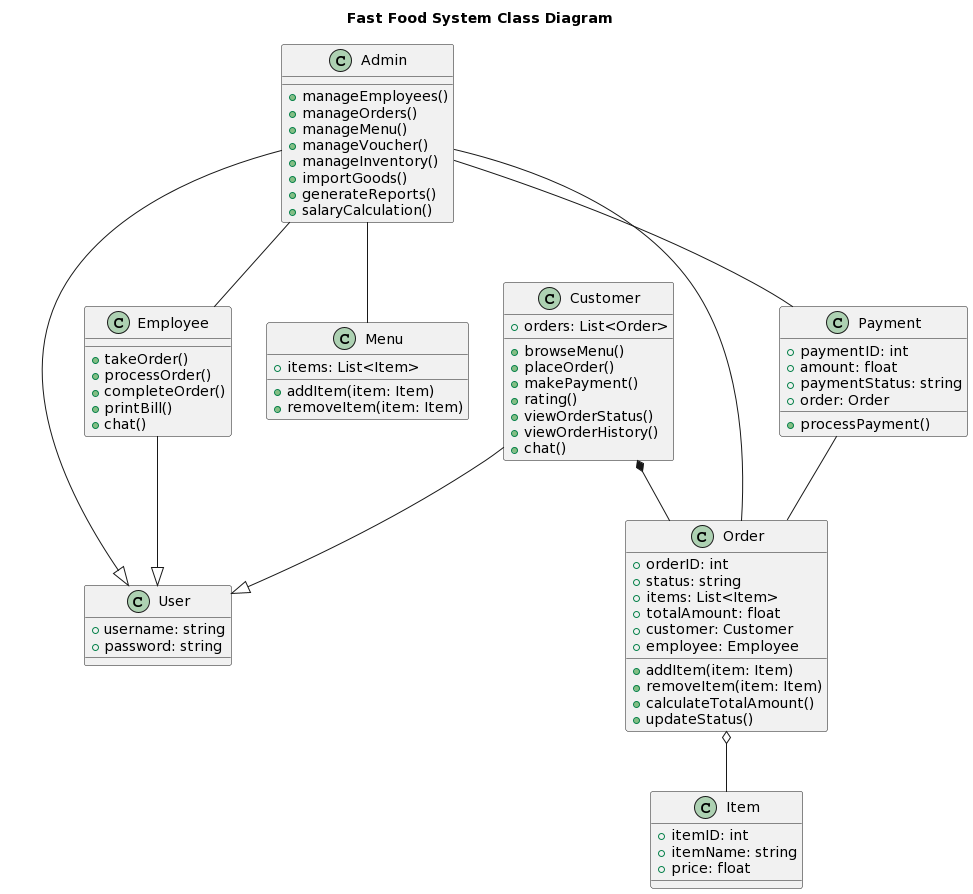

The diagram above was rendered by PlantUML. Its source (embedded in the PNG):
@startuml
title Fast Food System Class Diagram

class User {
  + username: string
  + password: string
}

class Admin {
  + manageEmployees()
  + manageOrders()
  + manageMenu()
  + manageVoucher()
  + manageInventory()
  + importGoods()
  + generateReports()
  + salaryCalculation()
}

class Customer {
  + orders: List<Order>
  + browseMenu()
  + placeOrder()
  + makePayment()
  + rating()
  + viewOrderStatus()
  + viewOrderHistory()
  + chat()
}

class Employee {
  + takeOrder()
  + processOrder()
  + completeOrder()
  + printBill()
  + chat()
}

class Menu {
  + items: List<Item>
  + addItem(item: Item)
  + removeItem(item: Item)
}

class Item {
  + itemID: int
  + itemName: string
  + price: float
}

class Order {
  + orderID: int
  + status: string
  + items: List<Item>
  + totalAmount: float
  + customer: Customer
  + employee: Employee

  + addItem(item: Item)
  + removeItem(item: Item)
  + calculateTotalAmount()
  + updateStatus()
}

class Payment {
  + paymentID: int
  + amount: float
  + paymentStatus: string
  + order: Order

  + processPayment()
}

Admin --|> User
Customer --|> User
Employee --|> User
Admin -- Menu
Admin -- Order
Admin -- Payment
Admin -- Employee
Order o-- Item
Customer *-- Order
Payment -- Order
@enduml